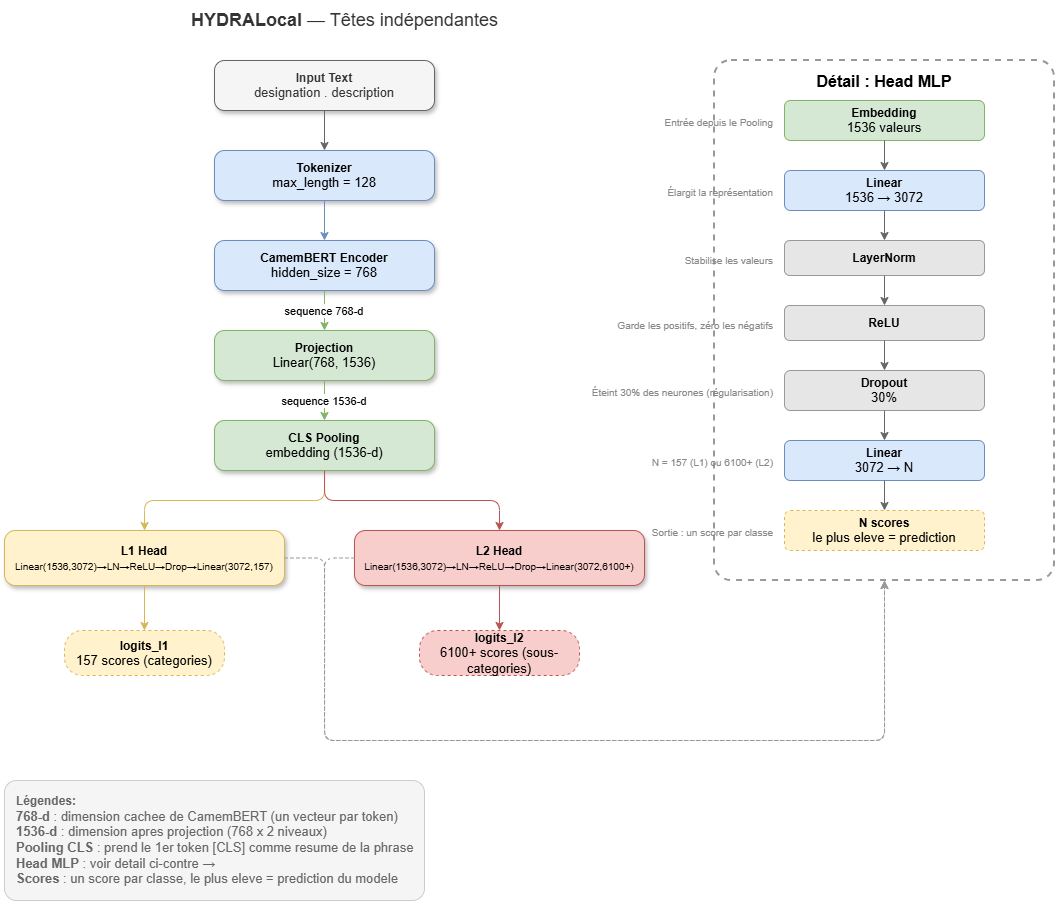

The diagram above was exported from draw.io. Its source (the exported page's mxGraphModel, read from the mxfile embedded in the PNG):
<mxGraphModel dx="1753" dy="818" grid="1" gridSize="10" guides="1" tooltips="1" connect="1" arrows="1" fold="1" page="1" pageScale="1" pageWidth="1100" pageHeight="850" math="0" shadow="0">
  <root>
    <mxCell id="0" />
    <mxCell id="1" parent="0" />
    <mxCell id="2" parent="1" style="text;html=1;align=center;verticalAlign=middle;fontSize=18;fontColor=#333333;" value="&lt;b&gt;HYDRALocal&lt;/b&gt; — Têtes indépendantes" vertex="1">
      <mxGeometry height="40" width="400" x="300" y="20" as="geometry" />
    </mxCell>
    <mxCell id="3" parent="1" style="rounded=1;whiteSpace=wrap;html=1;fillColor=#f5f5f5;strokeColor=#666666;fontColor=#333333;arcSize=20;shadow=1;" value="&lt;b&gt;Input Text&lt;/b&gt;&lt;br&gt;&lt;font size=&quot;2&quot;&gt;designation . description&lt;/font&gt;" vertex="1">
      <mxGeometry height="50" width="220" x="370" y="80" as="geometry" />
    </mxCell>
    <mxCell id="4" edge="1" parent="1" source="3" style="edgeStyle=orthogonalEdgeStyle;rounded=1;strokeColor=#666666;" target="5">
      <mxGeometry relative="1" as="geometry" />
    </mxCell>
    <mxCell id="5" parent="1" style="rounded=1;whiteSpace=wrap;html=1;fillColor=#dae8fc;strokeColor=#6c8ebf;arcSize=20;shadow=1;" value="&lt;b&gt;Tokenizer&lt;/b&gt;&lt;br&gt;&lt;font size=&quot;2&quot;&gt;max_length = 128&lt;/font&gt;" vertex="1">
      <mxGeometry height="50" width="220" x="370" y="170" as="geometry" />
    </mxCell>
    <mxCell id="6" edge="1" parent="1" source="5" style="edgeStyle=orthogonalEdgeStyle;rounded=1;strokeColor=#6c8ebf;" target="7">
      <mxGeometry relative="1" as="geometry" />
    </mxCell>
    <mxCell id="7" parent="1" style="rounded=1;whiteSpace=wrap;html=1;fillColor=#dae8fc;strokeColor=#6c8ebf;arcSize=20;shadow=1;" value="&lt;b&gt;CamemBERT Encoder&lt;/b&gt;&lt;br&gt;&lt;font size=&quot;2&quot;&gt;hidden_size = 768&lt;/font&gt;" vertex="1">
      <mxGeometry height="50" width="220" x="370" y="260" as="geometry" />
    </mxCell>
    <mxCell id="8" edge="1" parent="1" source="7" style="edgeStyle=orthogonalEdgeStyle;rounded=1;strokeColor=#82b366;" target="9" value="sequence 768-d">
      <mxGeometry relative="1" as="geometry" />
    </mxCell>
    <mxCell id="9" parent="1" style="rounded=1;whiteSpace=wrap;html=1;fillColor=#d5e8d4;strokeColor=#82b366;arcSize=20;shadow=1;" value="&lt;b&gt;Projection&lt;/b&gt;&lt;br&gt;&lt;font size=&quot;2&quot;&gt;Linear(768, 1536)&lt;/font&gt;" vertex="1">
      <mxGeometry height="50" width="220" x="370" y="350" as="geometry" />
    </mxCell>
    <mxCell id="10" edge="1" parent="1" source="9" style="edgeStyle=orthogonalEdgeStyle;rounded=1;strokeColor=#82b366;" target="11" value="sequence 1536-d">
      <mxGeometry relative="1" as="geometry" />
    </mxCell>
    <mxCell id="11" parent="1" style="rounded=1;whiteSpace=wrap;html=1;fillColor=#d5e8d4;strokeColor=#82b366;arcSize=20;shadow=1;" value="&lt;b&gt;CLS Pooling&lt;/b&gt;&lt;br&gt;&lt;font size=&quot;2&quot;&gt;embedding (1536-d)&lt;/font&gt;" vertex="1">
      <mxGeometry height="50" width="220" x="370" y="440" as="geometry" />
    </mxCell>
    <mxCell id="12" edge="1" parent="1" source="11" style="edgeStyle=orthogonalEdgeStyle;rounded=1;strokeColor=#d6b656;" target="14">
      <mxGeometry relative="1" as="geometry" />
    </mxCell>
    <mxCell id="13" edge="1" parent="1" source="11" style="edgeStyle=orthogonalEdgeStyle;rounded=1;strokeColor=#b85450;" target="15">
      <mxGeometry relative="1" as="geometry" />
    </mxCell>
    <mxCell id="14" parent="1" style="rounded=1;whiteSpace=wrap;html=1;fillColor=#fff2cc;strokeColor=#d6b656;arcSize=20;shadow=1;" value="&lt;b&gt;L1 Head&lt;/b&gt;&lt;br&gt;&lt;font size=&quot;1&quot;&gt;Linear(1536,3072)→LN→ReLU→Drop→Linear(3072,157)&lt;/font&gt;" vertex="1">
      <mxGeometry height="55" width="280" x="160" y="550" as="geometry" />
    </mxCell>
    <mxCell id="15" parent="1" style="rounded=1;whiteSpace=wrap;html=1;fillColor=#f8cecc;strokeColor=#b85450;arcSize=20;shadow=1;" value="&lt;b&gt;L2 Head&lt;/b&gt;&lt;br&gt;&lt;font size=&quot;1&quot;&gt;Linear(1536,3072)→LN→ReLU→Drop→Linear(3072,6100+)&lt;/font&gt;" vertex="1">
      <mxGeometry height="55" width="290" x="510" y="550" as="geometry" />
    </mxCell>
    <mxCell id="16" edge="1" parent="1" source="14" style="edgeStyle=orthogonalEdgeStyle;rounded=1;strokeColor=#d6b656;" target="18">
      <mxGeometry relative="1" as="geometry" />
    </mxCell>
    <mxCell id="17" edge="1" parent="1" source="15" style="edgeStyle=orthogonalEdgeStyle;rounded=1;strokeColor=#b85450;" target="19">
      <mxGeometry relative="1" as="geometry" />
    </mxCell>
    <mxCell id="18" parent="1" style="rounded=1;whiteSpace=wrap;html=1;fillColor=#fff2cc;strokeColor=#d6b656;arcSize=40;dashed=1;shadow=0;" value="&lt;b&gt;logits_l1&lt;/b&gt;&lt;br&gt;&lt;font size=&quot;2&quot;&gt;157 scores (categories)&lt;/font&gt;" vertex="1">
      <mxGeometry height="45" width="160" x="220" y="650" as="geometry" />
    </mxCell>
    <mxCell id="19" parent="1" style="rounded=1;whiteSpace=wrap;html=1;fillColor=#f8cecc;strokeColor=#b85450;arcSize=40;dashed=1;shadow=0;" value="&lt;b&gt;logits_l2&lt;/b&gt;&lt;br&gt;&lt;font size=&quot;2&quot;&gt;6100+ scores (sous-categories)&lt;/font&gt;" vertex="1">
      <mxGeometry height="45" width="160" x="575" y="650" as="geometry" />
    </mxCell>
    <mxCell id="20" parent="1" style="rounded=1;whiteSpace=wrap;html=1;fillColor=#f5f5f5;strokeColor=#CCCCCC;fontColor=#666666;arcSize=10;align=left;spacingLeft=10;spacingRight=10;" value="&lt;b&gt;Légendes:&lt;/b&gt;&lt;br&gt;&lt;font size=&quot;2&quot;&gt;&lt;b&gt;768-d&lt;/b&gt; : dimension cachee de CamemBERT (un vecteur par token)&lt;br&gt;&lt;b&gt;1536-d&lt;/b&gt; : dimension apres projection (768 x 2 niveaux)&lt;br&gt;&lt;b&gt;Pooling CLS&lt;/b&gt; : prend le 1er token [CLS] comme resume de la phrase&lt;br&gt;&lt;b&gt;Head MLP&lt;/b&gt; : voir detail ci-contre →&lt;br&gt;&lt;b&gt;Scores&lt;/b&gt; : un score par classe, le plus eleve = prediction du modele&lt;/font&gt;" vertex="1">
      <mxGeometry height="120" width="420" x="160" y="800" as="geometry" />
    </mxCell>
    <mxCell id="21" edge="1" parent="1" source="14" style="edgeStyle=orthogonalEdgeStyle;rounded=1;strokeColor=#999999;dashed=1;strokeWidth=1;exitX=1;exitY=0.5;exitDx=0;exitDy=0;entryX=0.5;entryY=1;entryDx=0;entryDy=0;" target="22">
      <mxGeometry relative="1" as="geometry">
        <Array as="points">
          <mxPoint x="480" y="578" />
          <mxPoint x="480" y="760" />
          <mxPoint x="1040" y="760" />
        </Array>
      </mxGeometry>
    </mxCell>
    <mxCell id="22" parent="1" style="rounded=1;whiteSpace=wrap;html=1;fillColor=none;strokeColor=#999999;dashed=1;strokeWidth=2;arcSize=5;verticalAlign=top;spacingTop=5;align=center;" value="&lt;b&gt;&lt;font size=&quot;3&quot;&gt;Détail : Head MLP&lt;/font&gt;&lt;/b&gt;" vertex="1">
      <mxGeometry height="520" width="340" x="870" y="80" as="geometry" />
    </mxCell>
    <mxCell id="23" parent="1" style="rounded=1;whiteSpace=wrap;html=1;fillColor=#d5e8d4;strokeColor=#82b366;arcSize=15;" value="&lt;b&gt;Embedding&lt;/b&gt;&lt;br&gt;&lt;font size=&quot;2&quot;&gt;1536 valeurs&lt;/font&gt;" vertex="1">
      <mxGeometry height="40" width="200" x="940" y="120" as="geometry" />
    </mxCell>
    <mxCell id="24" parent="1" style="text;html=1;align=right;fontColor=#888888;fontSize=10;" value="Entrée depuis le Pooling" vertex="1">
      <mxGeometry height="20" width="110" x="820" y="130" as="geometry" />
    </mxCell>
    <mxCell id="25" edge="1" parent="1" source="23" style="edgeStyle=orthogonalEdgeStyle;rounded=1;strokeColor=#666666;" target="26">
      <mxGeometry relative="1" as="geometry" />
    </mxCell>
    <mxCell id="26" parent="1" style="rounded=1;whiteSpace=wrap;html=1;fillColor=#dae8fc;strokeColor=#6c8ebf;arcSize=15;" value="&lt;b&gt;Linear&lt;/b&gt;&lt;br&gt;&lt;font size=&quot;2&quot;&gt;1536 → 3072&lt;/font&gt;" vertex="1">
      <mxGeometry height="40" width="200" x="940" y="190" as="geometry" />
    </mxCell>
    <mxCell id="27" parent="1" style="text;html=1;align=right;fontColor=#888888;fontSize=10;" value="Élargit la représentation" vertex="1">
      <mxGeometry height="20" width="110" x="820" y="200" as="geometry" />
    </mxCell>
    <mxCell id="28" edge="1" parent="1" source="26" style="edgeStyle=orthogonalEdgeStyle;rounded=1;strokeColor=#666666;" target="29">
      <mxGeometry relative="1" as="geometry" />
    </mxCell>
    <mxCell id="29" parent="1" style="rounded=1;whiteSpace=wrap;html=1;fillColor=#E6E6E6;strokeColor=#999999;arcSize=15;" value="&lt;b&gt;LayerNorm&lt;/b&gt;" vertex="1">
      <mxGeometry height="35" width="200" x="940" y="260" as="geometry" />
    </mxCell>
    <mxCell id="30" parent="1" style="text;html=1;align=right;fontColor=#888888;fontSize=10;" value="Stabilise les valeurs" vertex="1">
      <mxGeometry height="20" width="90" x="840" y="267.5" as="geometry" />
    </mxCell>
    <mxCell id="31" edge="1" parent="1" source="29" style="edgeStyle=orthogonalEdgeStyle;rounded=1;strokeColor=#666666;" target="32">
      <mxGeometry relative="1" as="geometry" />
    </mxCell>
    <mxCell id="32" parent="1" style="rounded=1;whiteSpace=wrap;html=1;fillColor=#E6E6E6;strokeColor=#999999;arcSize=15;" value="&lt;b&gt;ReLU&lt;/b&gt;" vertex="1">
      <mxGeometry height="35" width="200" x="940" y="325" as="geometry" />
    </mxCell>
    <mxCell id="33" parent="1" style="text;html=1;align=right;fontColor=#888888;fontSize=10;" value="Garde les positifs, zéro les négatifs" vertex="1">
      <mxGeometry height="20" width="160" x="770" y="332.5" as="geometry" />
    </mxCell>
    <mxCell id="34" edge="1" parent="1" source="32" style="edgeStyle=orthogonalEdgeStyle;rounded=1;strokeColor=#666666;" target="35">
      <mxGeometry relative="1" as="geometry" />
    </mxCell>
    <mxCell id="35" parent="1" style="rounded=1;whiteSpace=wrap;html=1;fillColor=#E6E6E6;strokeColor=#999999;arcSize=15;" value="&lt;b&gt;Dropout&lt;/b&gt;&lt;br&gt;&lt;font size=&quot;2&quot;&gt;30%&lt;/font&gt;" vertex="1">
      <mxGeometry height="40" width="200" x="940" y="390" as="geometry" />
    </mxCell>
    <mxCell id="36" parent="1" style="text;html=1;align=right;fontColor=#888888;fontSize=10;" value="Éteint 30% des neurones (régularisation)" vertex="1">
      <mxGeometry height="20" width="180" x="750" y="400" as="geometry" />
    </mxCell>
    <mxCell id="37" edge="1" parent="1" source="35" style="edgeStyle=orthogonalEdgeStyle;rounded=1;strokeColor=#666666;" target="38">
      <mxGeometry relative="1" as="geometry" />
    </mxCell>
    <mxCell id="38" parent="1" style="rounded=1;whiteSpace=wrap;html=1;fillColor=#dae8fc;strokeColor=#6c8ebf;arcSize=15;" value="&lt;b&gt;Linear&lt;/b&gt;&lt;br&gt;&lt;font size=&quot;2&quot;&gt;3072 → N&lt;/font&gt;" vertex="1">
      <mxGeometry height="40" width="200" x="940" y="460" as="geometry" />
    </mxCell>
    <mxCell id="39" parent="1" style="text;html=1;align=right;fontColor=#888888;fontSize=10;" value="N = 157 (L1) ou 6100+ (L2)" vertex="1">
      <mxGeometry height="20" width="120" x="810" y="470" as="geometry" />
    </mxCell>
    <mxCell id="40" edge="1" parent="1" source="38" style="edgeStyle=orthogonalEdgeStyle;rounded=1;strokeColor=#666666;" target="41">
      <mxGeometry relative="1" as="geometry" />
    </mxCell>
    <mxCell id="41" parent="1" style="rounded=1;whiteSpace=wrap;html=1;fillColor=#fff2cc;strokeColor=#d6b656;arcSize=15;dashed=1;" value="&lt;b&gt;N scores&lt;/b&gt;&lt;br&gt;&lt;font size=&quot;2&quot;&gt;le plus eleve = prediction&lt;/font&gt;" vertex="1">
      <mxGeometry height="40" width="200" x="940" y="530" as="geometry" />
    </mxCell>
    <mxCell id="42" parent="1" style="text;html=1;align=right;fontColor=#888888;fontSize=10;" value="Sortie : un score par classe" vertex="1">
      <mxGeometry height="20" width="120" x="810" y="540" as="geometry" />
    </mxCell>
    <mxCell id="43" edge="1" parent="1" source="15" style="edgeStyle=orthogonalEdgeStyle;rounded=1;strokeColor=#999999;dashed=1;strokeWidth=1;exitX=0;exitY=0.5;exitDx=0;exitDy=0;entryX=0.5;entryY=1;entryDx=0;entryDy=0;" target="22">
      <mxGeometry relative="1" as="geometry">
        <Array as="points">
          <mxPoint x="480" y="577" />
          <mxPoint x="480" y="760" />
          <mxPoint x="1040" y="760" />
        </Array>
        <mxPoint x="450" y="588" as="sourcePoint" />
        <mxPoint x="1050" y="610" as="targetPoint" />
      </mxGeometry>
    </mxCell>
  </root>
</mxGraphModel>